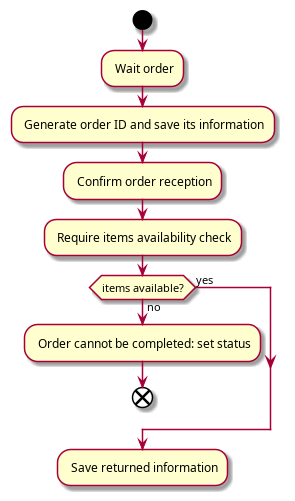

The diagram above was rendered by PlantUML. Its source (embedded in the PNG):
@startuml activity_diagram-1
start

: Wait order;
: Generate order ID and save its information;
: Confirm order reception;
: Require items availability check;
if (items available?) then (no)
    : Order cannot be completed: set status;
    end
else (yes)
endif
: Save returned information;

@enduml